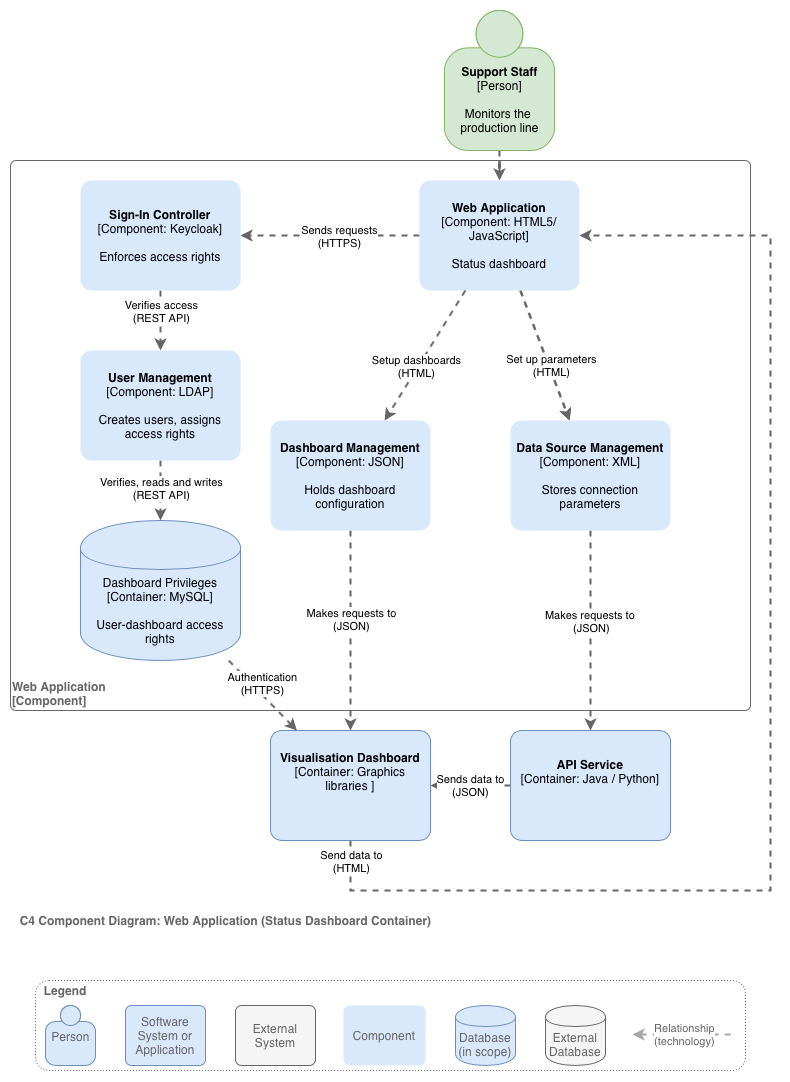

The diagram above was exported from draw.io. Its source (the exported page's mxGraphModel, read from the mxfile embedded in the PNG):
<mxGraphModel dx="1029" dy="627" grid="1" gridSize="10" guides="1" tooltips="1" connect="1" arrows="1" fold="1" page="1" pageScale="1" pageWidth="827" pageHeight="1169" math="0" shadow="0">
  <root>
    <mxCell id="AVTp8zRlv71y_wTY7c-L-0" />
    <mxCell id="AVTp8zRlv71y_wTY7c-L-1" parent="AVTp8zRlv71y_wTY7c-L-0" />
    <mxCell id="ES5Gq84RkO1n-74JwgUG-0" value="&lt;div style=&quot;text-align: left&quot;&gt;&lt;b&gt;Web Application&lt;/b&gt;&lt;/div&gt;&lt;div style=&quot;text-align: left&quot;&gt;&lt;b&gt;[Component]&lt;/b&gt;&lt;/div&gt;" style="rounded=1;whiteSpace=wrap;html=1;labelBackgroundColor=none;fillColor=#ffffff;align=left;arcSize=1;verticalAlign=bottom;points=[[0.25,0,0],[0.5,0,0],[0.75,0,0],[1,0.25,0],[1,0.5,0],[1,0.75,0],[0.75,1,0],[0.5,1,0],[0.25,1,0],[0,0.75,0],[0,0.5,0],[0,0.25,0]];strokeColor=#666666;fontColor=#666666;" vertex="1" parent="AVTp8zRlv71y_wTY7c-L-1">
      <mxGeometry x="34" y="190" width="740" height="550" as="geometry" />
    </mxCell>
    <mxCell id="ES5Gq84RkO1n-74JwgUG-1" style="edgeStyle=orthogonalEdgeStyle;rounded=0;orthogonalLoop=1;jettySize=auto;html=1;dashed=1;strokeColor=#666666;strokeWidth=2;fillColor=#f5f5f5;" edge="1" parent="AVTp8zRlv71y_wTY7c-L-1" source="ES5Gq84RkO1n-74JwgUG-2" target="ES5Gq84RkO1n-74JwgUG-3">
      <mxGeometry relative="1" as="geometry" />
    </mxCell>
    <mxCell id="ES5Gq84RkO1n-74JwgUG-2" value="&lt;b&gt;Support Staff&lt;/b&gt;&lt;br&gt;&lt;div&gt;[Person]&lt;/div&gt;&lt;br&gt;&lt;div&gt;Monitors the&amp;nbsp;&lt;/div&gt;&lt;div&gt;production line&lt;/div&gt;" style="html=1;dashed=0;whitespace=wrap;fillColor=#d5e8d4;strokeColor=#82b366;shape=mxgraph.c4.person;align=center;points=[[0.5,0,0],[1,0.5,0],[1,0.75,0],[0.75,1,0],[0.5,1,0],[0.25,1,0],[0,0.75,0],[0,0.5,0]];" vertex="1" parent="AVTp8zRlv71y_wTY7c-L-1">
      <mxGeometry x="468" y="40" width="110.00000000000001" height="140" as="geometry" />
    </mxCell>
    <mxCell id="ES5Gq84RkO1n-74JwgUG-13" value="" style="edgeStyle=orthogonalEdgeStyle;rounded=0;orthogonalLoop=1;jettySize=auto;html=1;dashed=1;strokeColor=#666666;strokeWidth=2;fillColor=#f5f5f5;" edge="1" parent="AVTp8zRlv71y_wTY7c-L-1" source="ES5Gq84RkO1n-74JwgUG-3" target="ES5Gq84RkO1n-74JwgUG-12">
      <mxGeometry relative="1" as="geometry" />
    </mxCell>
    <mxCell id="ES5Gq84RkO1n-74JwgUG-29" value="Sends requests&lt;br&gt;(HTTPS)" style="edgeLabel;html=1;align=center;verticalAlign=middle;resizable=0;points=[];" vertex="1" connectable="0" parent="ES5Gq84RkO1n-74JwgUG-13">
      <mxGeometry x="-0.095" relative="1" as="geometry">
        <mxPoint as="offset" />
      </mxGeometry>
    </mxCell>
    <mxCell id="ES5Gq84RkO1n-74JwgUG-21" value="" style="rounded=0;orthogonalLoop=1;jettySize=auto;html=1;dashed=1;strokeColor=#666666;strokeWidth=2;fillColor=#f5f5f5;" edge="1" parent="AVTp8zRlv71y_wTY7c-L-1" source="ES5Gq84RkO1n-74JwgUG-3" target="ES5Gq84RkO1n-74JwgUG-20">
      <mxGeometry relative="1" as="geometry" />
    </mxCell>
    <mxCell id="ES5Gq84RkO1n-74JwgUG-22" value="" style="edgeStyle=none;rounded=0;orthogonalLoop=1;jettySize=auto;html=1;dashed=1;strokeColor=#666666;strokeWidth=2;fillColor=#f5f5f5;" edge="1" parent="AVTp8zRlv71y_wTY7c-L-1" source="ES5Gq84RkO1n-74JwgUG-3" target="ES5Gq84RkO1n-74JwgUG-20">
      <mxGeometry relative="1" as="geometry" />
    </mxCell>
    <mxCell id="ES5Gq84RkO1n-74JwgUG-30" value="Set up parameters&lt;br&gt;(HTML)" style="edgeLabel;html=1;align=center;verticalAlign=middle;resizable=0;points=[];" vertex="1" connectable="0" parent="ES5Gq84RkO1n-74JwgUG-22">
      <mxGeometry x="-0.302" y="1" relative="1" as="geometry">
        <mxPoint x="12" y="29" as="offset" />
      </mxGeometry>
    </mxCell>
    <mxCell id="ES5Gq84RkO1n-74JwgUG-3" value="&lt;b&gt;Web Application&lt;/b&gt;&lt;div&gt;[Component: HTML5/ JavaScript]&lt;/div&gt;&lt;br&gt;&lt;div&gt;Status dashboard&lt;/div&gt;" style="rounded=1;whiteSpace=wrap;html=1;labelBackgroundColor=none;fillColor=#dae8fc;fontColor=#000000;align=center;arcSize=10;points=[[0.25,0,0],[0.5,0,0],[0.75,0,0],[1,0.25,0],[1,0.5,0],[1,0.75,0],[0.75,1,0],[0.5,1,0],[0.25,1,0],[0,0.75,0],[0,0.5,0],[0,0.25,0]];fontFamily=Helvetica;fontSize=12;dashed=1;strokeWidth=2;strokeColor=none;" vertex="1" parent="AVTp8zRlv71y_wTY7c-L-1">
      <mxGeometry x="443" y="210" width="160" height="110.00000000000001" as="geometry" />
    </mxCell>
    <mxCell id="ES5Gq84RkO1n-74JwgUG-4" style="edgeStyle=none;rounded=0;orthogonalLoop=1;jettySize=auto;html=1;dashed=1;strokeColor=#666666;strokeWidth=2;fillColor=#f5f5f5;" edge="1" parent="AVTp8zRlv71y_wTY7c-L-1" source="ES5Gq84RkO1n-74JwgUG-6" target="ES5Gq84RkO1n-74JwgUG-11">
      <mxGeometry relative="1" as="geometry" />
    </mxCell>
    <mxCell id="ES5Gq84RkO1n-74JwgUG-5" value="Sends data to&lt;br&gt;(JSON)" style="edgeLabel;html=1;align=center;verticalAlign=middle;resizable=0;points=[];" vertex="1" connectable="0" parent="ES5Gq84RkO1n-74JwgUG-4">
      <mxGeometry x="0.0238" y="-1" relative="1" as="geometry">
        <mxPoint as="offset" />
      </mxGeometry>
    </mxCell>
    <mxCell id="ES5Gq84RkO1n-74JwgUG-6" value="&lt;span&gt;&lt;b&gt;API Service&lt;/b&gt;&lt;/span&gt;&lt;br&gt;&lt;div&gt;[Container: Java / Python&lt;span&gt;]&lt;/span&gt;&lt;/div&gt;&lt;br&gt;&lt;div&gt;&lt;br&gt;&lt;/div&gt;" style="rounded=1;whiteSpace=wrap;html=1;labelBackgroundColor=none;fillColor=#dae8fc;align=center;arcSize=10;strokeColor=#6c8ebf;points=[[0.25,0,0],[0.5,0,0],[0.75,0,0],[1,0.25,0],[1,0.5,0],[1,0.75,0],[0.75,1,0],[0.5,1,0],[0.25,1,0],[0,0.75,0],[0,0.5,0],[0,0.25,0]];" vertex="1" parent="AVTp8zRlv71y_wTY7c-L-1">
      <mxGeometry x="534" y="760" width="160" height="110.00000000000001" as="geometry" />
    </mxCell>
    <mxCell id="ES5Gq84RkO1n-74JwgUG-7" value="" style="edgeStyle=none;rounded=0;orthogonalLoop=1;jettySize=auto;html=1;dashed=1;strokeColor=#666666;strokeWidth=2;fillColor=#f5f5f5;" edge="1" parent="AVTp8zRlv71y_wTY7c-L-1" source="ES5Gq84RkO1n-74JwgUG-20" target="ES5Gq84RkO1n-74JwgUG-6">
      <mxGeometry relative="1" as="geometry" />
    </mxCell>
    <mxCell id="ES5Gq84RkO1n-74JwgUG-8" value="Makes requests to &lt;br&gt;(JSON)" style="edgeLabel;html=1;align=center;verticalAlign=middle;resizable=0;points=[];" vertex="1" connectable="0" parent="ES5Gq84RkO1n-74JwgUG-7">
      <mxGeometry x="-0.3497" y="-1" relative="1" as="geometry">
        <mxPoint x="1" y="25" as="offset" />
      </mxGeometry>
    </mxCell>
    <mxCell id="ES5Gq84RkO1n-74JwgUG-9" style="edgeStyle=none;rounded=0;orthogonalLoop=1;jettySize=auto;html=1;dashed=1;strokeColor=#666666;strokeWidth=2;fillColor=#f5f5f5;" edge="1" parent="AVTp8zRlv71y_wTY7c-L-1" source="ES5Gq84RkO1n-74JwgUG-23" target="ES5Gq84RkO1n-74JwgUG-11">
      <mxGeometry relative="1" as="geometry">
        <mxPoint x="484" y="750" as="sourcePoint" />
        <Array as="points" />
      </mxGeometry>
    </mxCell>
    <mxCell id="ES5Gq84RkO1n-74JwgUG-10" value="Makes requests to&lt;br&gt;(JSON)" style="edgeLabel;html=1;align=center;verticalAlign=middle;resizable=0;points=[];" vertex="1" connectable="0" parent="ES5Gq84RkO1n-74JwgUG-9">
      <mxGeometry x="-0.1205" y="2" relative="1" as="geometry">
        <mxPoint x="-2" as="offset" />
      </mxGeometry>
    </mxCell>
    <mxCell id="PCG8gcQeVhwaPLpX8yrA-0" style="edgeStyle=none;rounded=0;orthogonalLoop=1;jettySize=auto;html=1;entryX=1;entryY=0.5;entryDx=0;entryDy=0;entryPerimeter=0;dashed=1;strokeColor=#666666;strokeWidth=2;fillColor=#f5f5f5;" edge="1" parent="AVTp8zRlv71y_wTY7c-L-1" source="ES5Gq84RkO1n-74JwgUG-11" target="ES5Gq84RkO1n-74JwgUG-3">
      <mxGeometry relative="1" as="geometry">
        <Array as="points">
          <mxPoint x="374" y="920" />
          <mxPoint x="564" y="920" />
          <mxPoint x="794" y="920" />
          <mxPoint x="794" y="265" />
        </Array>
      </mxGeometry>
    </mxCell>
    <mxCell id="6jdDY4TmgQECaQu1bwUK-0" value="Send data to&lt;br&gt;(HTML)" style="edgeLabel;html=1;align=center;verticalAlign=middle;resizable=0;points=[];" vertex="1" connectable="0" parent="PCG8gcQeVhwaPLpX8yrA-0">
      <mxGeometry x="-0.969" relative="1" as="geometry">
        <mxPoint as="offset" />
      </mxGeometry>
    </mxCell>
    <mxCell id="ES5Gq84RkO1n-74JwgUG-11" value="&lt;span&gt;&lt;b&gt;Visualisation Dashboard&lt;/b&gt;&lt;/span&gt;&lt;br&gt;&lt;div&gt;[Container: Graphics libraries&amp;nbsp;&lt;span&gt;]&lt;/span&gt;&lt;/div&gt;&lt;br&gt;&lt;div&gt;&lt;br&gt;&lt;/div&gt;" style="rounded=1;whiteSpace=wrap;html=1;labelBackgroundColor=none;fillColor=#dae8fc;fontColor=#000000;align=center;arcSize=10;strokeColor=#6c8ebf;points=[[0.25,0,0],[0.5,0,0],[0.75,0,0],[1,0.25,0],[1,0.5,0],[1,0.75,0],[0.75,1,0],[0.5,1,0],[0.25,1,0],[0,0.75,0],[0,0.5,0],[0,0.25,0]];" vertex="1" parent="AVTp8zRlv71y_wTY7c-L-1">
      <mxGeometry x="294" y="760" width="160" height="110.00000000000001" as="geometry" />
    </mxCell>
    <mxCell id="ES5Gq84RkO1n-74JwgUG-15" value="" style="edgeStyle=orthogonalEdgeStyle;rounded=0;orthogonalLoop=1;jettySize=auto;html=1;dashed=1;strokeColor=#666666;strokeWidth=2;fillColor=#f5f5f5;" edge="1" parent="AVTp8zRlv71y_wTY7c-L-1" source="ES5Gq84RkO1n-74JwgUG-12" target="ES5Gq84RkO1n-74JwgUG-14">
      <mxGeometry relative="1" as="geometry" />
    </mxCell>
    <mxCell id="ES5Gq84RkO1n-74JwgUG-28" value="Verifies access&lt;br&gt;(REST API)" style="edgeLabel;html=1;align=center;verticalAlign=middle;resizable=0;points=[];" vertex="1" connectable="0" parent="ES5Gq84RkO1n-74JwgUG-15">
      <mxGeometry x="-0.533" y="-1" relative="1" as="geometry">
        <mxPoint x="1" y="6" as="offset" />
      </mxGeometry>
    </mxCell>
    <mxCell id="ES5Gq84RkO1n-74JwgUG-12" value="&lt;b&gt;Sign-In Controller&lt;/b&gt;&lt;div&gt;[Component: Keycloak]&lt;/div&gt;&lt;br&gt;&lt;div&gt;Enforces access rights&lt;/div&gt;" style="rounded=1;whiteSpace=wrap;html=1;labelBackgroundColor=none;fillColor=#dae8fc;fontColor=#000000;align=center;arcSize=10;points=[[0.25,0,0],[0.5,0,0],[0.75,0,0],[1,0.25,0],[1,0.5,0],[1,0.75,0],[0.75,1,0],[0.5,1,0],[0.25,1,0],[0,0.75,0],[0,0.5,0],[0,0.25,0]];fontFamily=Helvetica;fontSize=12;dashed=1;strokeWidth=2;strokeColor=none;" vertex="1" parent="AVTp8zRlv71y_wTY7c-L-1">
      <mxGeometry x="104" y="210" width="160" height="110.00000000000001" as="geometry" />
    </mxCell>
    <mxCell id="ES5Gq84RkO1n-74JwgUG-17" style="edgeStyle=orthogonalEdgeStyle;rounded=0;orthogonalLoop=1;jettySize=auto;html=1;dashed=1;strokeColor=#666666;strokeWidth=2;fillColor=#f5f5f5;" edge="1" parent="AVTp8zRlv71y_wTY7c-L-1" source="ES5Gq84RkO1n-74JwgUG-14" target="ES5Gq84RkO1n-74JwgUG-16">
      <mxGeometry relative="1" as="geometry" />
    </mxCell>
    <mxCell id="ES5Gq84RkO1n-74JwgUG-27" value="Verifies, reads and writes&lt;br&gt;(REST API)" style="edgeLabel;html=1;align=center;verticalAlign=middle;resizable=0;points=[];" vertex="1" connectable="0" parent="ES5Gq84RkO1n-74JwgUG-17">
      <mxGeometry x="-0.4796" y="-1" relative="1" as="geometry">
        <mxPoint x="1" y="11" as="offset" />
      </mxGeometry>
    </mxCell>
    <mxCell id="ES5Gq84RkO1n-74JwgUG-14" value="&lt;b&gt;User Management&lt;/b&gt;&lt;div&gt;[Component: LDAP]&lt;/div&gt;&lt;br&gt;&lt;div&gt;Creates users, assigns access rights&lt;/div&gt;" style="rounded=1;whiteSpace=wrap;html=1;labelBackgroundColor=none;fillColor=#dae8fc;fontColor=#000000;align=center;arcSize=10;points=[[0.25,0,0],[0.5,0,0],[0.75,0,0],[1,0.25,0],[1,0.5,0],[1,0.75,0],[0.75,1,0],[0.5,1,0],[0.25,1,0],[0,0.75,0],[0,0.5,0],[0,0.25,0]];fontFamily=Helvetica;fontSize=12;dashed=1;strokeWidth=2;strokeColor=none;" vertex="1" parent="AVTp8zRlv71y_wTY7c-L-1">
      <mxGeometry x="104" y="380" width="160" height="110.00000000000001" as="geometry" />
    </mxCell>
    <mxCell id="ES5Gq84RkO1n-74JwgUG-25" style="edgeStyle=none;rounded=0;orthogonalLoop=1;jettySize=auto;html=1;dashed=1;strokeColor=#666666;strokeWidth=2;fillColor=#f5f5f5;" edge="1" parent="AVTp8zRlv71y_wTY7c-L-1" source="ES5Gq84RkO1n-74JwgUG-16" target="ES5Gq84RkO1n-74JwgUG-11">
      <mxGeometry relative="1" as="geometry" />
    </mxCell>
    <mxCell id="ES5Gq84RkO1n-74JwgUG-26" value="Authentication&lt;br&gt;(HTTPS)" style="edgeLabel;html=1;align=center;verticalAlign=middle;resizable=0;points=[];" vertex="1" connectable="0" parent="ES5Gq84RkO1n-74JwgUG-25">
      <mxGeometry x="-0.3755" relative="1" as="geometry">
        <mxPoint x="12.01" as="offset" />
      </mxGeometry>
    </mxCell>
    <mxCell id="ES5Gq84RkO1n-74JwgUG-16" value="&lt;span&gt;Dashboard Privileges&lt;/span&gt;&lt;div&gt;[Container:&amp;nbsp;MySQL]&lt;/div&gt;&lt;br&gt;&lt;div&gt;User-dashboard access rights&lt;/div&gt;" style="shape=cylinder;whiteSpace=wrap;html=1;boundedLbl=1;rounded=0;labelBackgroundColor=none;fillColor=#dae8fc;fontSize=12;fontColor=#000000;align=center;strokeColor=#6c8ebf;points=[[0.5,0,0],[1,0.25,0],[1,0.5,0],[1,0.75,0],[0.5,1,0],[0,0.75,0],[0,0.5,0],[0,0.25,0]];" vertex="1" parent="AVTp8zRlv71y_wTY7c-L-1">
      <mxGeometry x="104" y="550" width="160" height="140" as="geometry" />
    </mxCell>
    <mxCell id="ES5Gq84RkO1n-74JwgUG-24" value="" style="edgeStyle=none;rounded=0;orthogonalLoop=1;jettySize=auto;html=1;dashed=1;strokeColor=#666666;strokeWidth=2;fillColor=#f5f5f5;" edge="1" parent="AVTp8zRlv71y_wTY7c-L-1" source="ES5Gq84RkO1n-74JwgUG-3" target="ES5Gq84RkO1n-74JwgUG-23">
      <mxGeometry relative="1" as="geometry" />
    </mxCell>
    <mxCell id="ES5Gq84RkO1n-74JwgUG-31" value="Setup dashboards&lt;br&gt;(HTML)" style="edgeLabel;html=1;align=center;verticalAlign=middle;resizable=0;points=[];" vertex="1" connectable="0" parent="ES5Gq84RkO1n-74JwgUG-24">
      <mxGeometry x="0.1809" y="-1" relative="1" as="geometry">
        <mxPoint x="-1" as="offset" />
      </mxGeometry>
    </mxCell>
    <UserObject label="&lt;b&gt;Data Source Management&lt;/b&gt;&lt;div&gt;[Component: XML]&lt;/div&gt;&lt;br&gt;&lt;div&gt;Stores connection parameters&lt;/div&gt;" link="data:page/id,S9xD85C3ral9A_xj9ERV" id="ES5Gq84RkO1n-74JwgUG-20">
      <mxCell style="rounded=1;whiteSpace=wrap;html=1;labelBackgroundColor=none;fillColor=#dae8fc;fontColor=#000000;align=center;arcSize=10;points=[[0.25,0,0],[0.5,0,0],[0.75,0,0],[1,0.25,0],[1,0.5,0],[1,0.75,0],[0.75,1,0],[0.5,1,0],[0.25,1,0],[0,0.75,0],[0,0.5,0],[0,0.25,0]];fontFamily=Helvetica;fontSize=12;dashed=1;strokeWidth=2;strokeColor=none;" vertex="1" parent="AVTp8zRlv71y_wTY7c-L-1">
        <mxGeometry x="534" y="450" width="160" height="110.00000000000001" as="geometry" />
      </mxCell>
    </UserObject>
    <mxCell id="ES5Gq84RkO1n-74JwgUG-23" value="&lt;b&gt;Dashboard Management&lt;/b&gt;&lt;div&gt;[Component: JSON]&lt;/div&gt;&lt;br&gt;&lt;div&gt;Holds dashboard configuration&lt;/div&gt;" style="rounded=1;whiteSpace=wrap;html=1;labelBackgroundColor=none;fillColor=#dae8fc;fontColor=#000000;align=center;arcSize=10;points=[[0.25,0,0],[0.5,0,0],[0.75,0,0],[1,0.25,0],[1,0.5,0],[1,0.75,0],[0.75,1,0],[0.5,1,0],[0.25,1,0],[0,0.75,0],[0,0.5,0],[0,0.25,0]];fontFamily=Helvetica;fontSize=12;dashed=1;strokeWidth=2;strokeColor=none;" vertex="1" parent="AVTp8zRlv71y_wTY7c-L-1">
      <mxGeometry x="294" y="450" width="160" height="110.00000000000001" as="geometry" />
    </mxCell>
    <mxCell id="gF93ZPTY3MyJz_kkGFK5-0" value="C4 Component Diagram: Web Application (Status Dashboard Container)" style="text;html=1;align=center;verticalAlign=middle;resizable=0;points=[];autosize=1;fontStyle=1;fontColor=#666666;" vertex="1" parent="AVTp8zRlv71y_wTY7c-L-1">
      <mxGeometry x="34" y="940" width="430" height="20" as="geometry" />
    </mxCell>
    <mxCell id="6r6iVbam7xzNQe0Yyg80-10" value="" style="group" vertex="1" connectable="0" parent="AVTp8zRlv71y_wTY7c-L-1">
      <mxGeometry x="59" y="1010" width="710" height="90" as="geometry" />
    </mxCell>
    <mxCell id="6r6iVbam7xzNQe0Yyg80-1" value="" style="rounded=1;whiteSpace=wrap;html=1;fillColor=none;strokeColor=#666666;dashed=1;dashPattern=1 2;fontColor=#666666;" vertex="1" parent="6r6iVbam7xzNQe0Yyg80-10">
      <mxGeometry width="710" height="90" as="geometry" />
    </mxCell>
    <mxCell id="6r6iVbam7xzNQe0Yyg80-2" value="&lt;br&gt;&lt;div&gt;Person&lt;/div&gt;&lt;br&gt;&lt;div&gt;&lt;br&gt;&lt;/div&gt;" style="html=1;dashed=0;whitespace=wrap;fillColor=#DAE8FC;strokeColor=#6C8EBF;shape=mxgraph.c4.person;align=center;points=[[0.5,0,0],[1,0.5,0],[1,0.75,0],[0.75,1,0],[0.5,1,0],[0.25,1,0],[0,0.75,0],[0,0.5,0]];fontColor=#666666;" vertex="1" parent="6r6iVbam7xzNQe0Yyg80-10">
      <mxGeometry x="10" y="25" width="50" height="60" as="geometry" />
    </mxCell>
    <mxCell id="6r6iVbam7xzNQe0Yyg80-3" value="Software System or Application" style="rounded=1;whiteSpace=wrap;html=1;labelBackgroundColor=none;fillColor=#dae8fc;align=center;arcSize=10;strokeColor=#6c8ebf;points=[[0.25,0,0],[0.5,0,0],[0.75,0,0],[1,0.25,0],[1,0.5,0],[1,0.75,0],[0.75,1,0],[0.5,1,0],[0.25,1,0],[0,0.75,0],[0,0.5,0],[0,0.25,0]];fontColor=#666666;" vertex="1" parent="6r6iVbam7xzNQe0Yyg80-10">
      <mxGeometry x="90" y="25" width="80" height="60" as="geometry" />
    </mxCell>
    <mxCell id="6r6iVbam7xzNQe0Yyg80-4" value="External System" style="rounded=1;whiteSpace=wrap;html=1;labelBackgroundColor=none;fillColor=#f5f5f5;align=center;arcSize=10;strokeColor=#666666;points=[[0.25,0,0],[0.5,0,0],[0.75,0,0],[1,0.25,0],[1,0.5,0],[1,0.75,0],[0.75,1,0],[0.5,1,0],[0.25,1,0],[0,0.75,0],[0,0.5,0],[0,0.25,0]];fontColor=#666666;" vertex="1" parent="6r6iVbam7xzNQe0Yyg80-10">
      <mxGeometry x="200" y="25" width="80" height="60" as="geometry" />
    </mxCell>
    <mxCell id="6r6iVbam7xzNQe0Yyg80-5" value="Component" style="rounded=1;whiteSpace=wrap;html=1;labelBackgroundColor=none;fillColor=#dae8fc;align=center;arcSize=10;points=[[0.25,0,0],[0.5,0,0],[0.75,0,0],[1,0.25,0],[1,0.5,0],[1,0.75,0],[0.75,1,0],[0.5,1,0],[0.25,1,0],[0,0.75,0],[0,0.5,0],[0,0.25,0]];strokeColor=none;fontColor=#666666;" vertex="1" parent="6r6iVbam7xzNQe0Yyg80-10">
      <mxGeometry x="308" y="25" width="82" height="60" as="geometry" />
    </mxCell>
    <mxCell id="6r6iVbam7xzNQe0Yyg80-6" value="Database&lt;br&gt;(in scope)" style="shape=cylinder;whiteSpace=wrap;html=1;boundedLbl=1;rounded=0;labelBackgroundColor=none;fillColor=#dae8fc;fontSize=12;align=center;strokeColor=#6c8ebf;points=[[0.5,0,0],[1,0.25,0],[1,0.5,0],[1,0.75,0],[0.5,1,0],[0,0.75,0],[0,0.5,0],[0,0.25,0]];fontColor=#666666;" vertex="1" parent="6r6iVbam7xzNQe0Yyg80-10">
      <mxGeometry x="420" y="25" width="60" height="60" as="geometry" />
    </mxCell>
    <mxCell id="6r6iVbam7xzNQe0Yyg80-7" value="External Database" style="shape=cylinder;whiteSpace=wrap;html=1;boundedLbl=1;rounded=0;labelBackgroundColor=none;fillColor=#f5f5f5;fontSize=12;align=center;strokeColor=#666666;points=[[0.5,0,0],[1,0.25,0],[1,0.5,0],[1,0.75,0],[0.5,1,0],[0,0.75,0],[0,0.5,0],[0,0.25,0]];fontColor=#666666;" vertex="1" parent="6r6iVbam7xzNQe0Yyg80-10">
      <mxGeometry x="510" y="25" width="60" height="60" as="geometry" />
    </mxCell>
    <mxCell id="6r6iVbam7xzNQe0Yyg80-8" value="&lt;div style=&quot;text-align: left&quot;&gt;&lt;div style=&quot;text-align: center&quot;&gt;Relationship&lt;/div&gt;&lt;div style=&quot;text-align: center&quot;&gt;(technology)&lt;/div&gt;&lt;/div&gt;" style="edgeStyle=none;rounded=0;html=1;jettySize=auto;orthogonalLoop=1;strokeColor=#A8A8A8;strokeWidth=2;jumpStyle=none;dashed=1;startArrow=classic;startFill=1;endArrow=none;endFill=0;fontColor=#666666;" edge="1" parent="6r6iVbam7xzNQe0Yyg80-10">
      <mxGeometry width="200" relative="1" as="geometry">
        <mxPoint x="597" y="54" as="sourcePoint" />
        <mxPoint x="700" y="54" as="targetPoint" />
      </mxGeometry>
    </mxCell>
    <mxCell id="6r6iVbam7xzNQe0Yyg80-9" value="Legend" style="text;html=1;strokeColor=none;fillColor=none;align=center;verticalAlign=middle;whiteSpace=wrap;rounded=0;fontStyle=1;fontColor=#666666;" vertex="1" parent="6r6iVbam7xzNQe0Yyg80-10">
      <mxGeometry x="10" width="40" height="20" as="geometry" />
    </mxCell>
  </root>
</mxGraphModel>